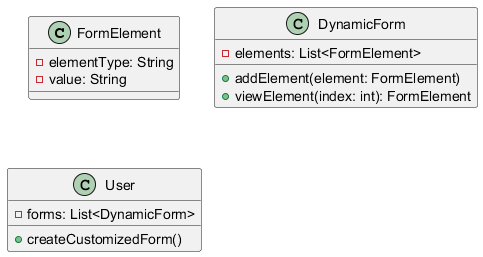

The diagram above was rendered by PlantUML. Its source (embedded in the PNG):
@startuml
   class FormElement {
       - elementType: String
       - value: String
   }

   class DynamicForm {
       - elements: List<FormElement>
       + addElement(element: FormElement)
       + viewElement(index: int): FormElement
   }

   class User {
       - forms: List<DynamicForm>
       + createCustomizedForm()
   }
   @enduml